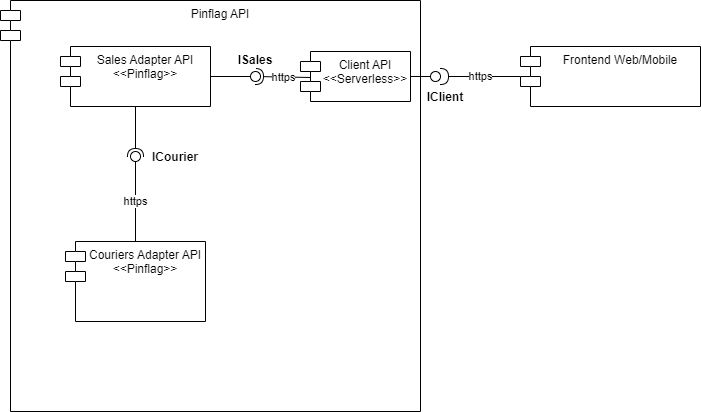

The diagram above was exported from draw.io. Its source (the exported page's mxGraphModel, read from the mxfile embedded in the PNG):
<mxGraphModel dx="448" dy="521" grid="1" gridSize="10" guides="1" tooltips="1" connect="1" arrows="1" fold="1" page="1" pageScale="1" pageWidth="850" pageHeight="1100" math="0" shadow="0">
  <root>
    <mxCell id="0" />
    <mxCell id="1" parent="0" />
    <mxCell id="5_6BGyb1Z-GZwDODGjW0-25" value="Pinflag API" style="shape=module;align=left;spacingLeft=20;align=center;verticalAlign=top;" vertex="1" parent="1">
      <mxGeometry x="40" y="39" width="420" height="411" as="geometry" />
    </mxCell>
    <mxCell id="5_6BGyb1Z-GZwDODGjW0-1" value="Client API&#10;&lt;&lt;Serverless&gt;&gt;" style="shape=module;align=left;spacingLeft=20;align=center;verticalAlign=top;" vertex="1" parent="1">
      <mxGeometry x="340" y="90" width="110" height="50" as="geometry" />
    </mxCell>
    <mxCell id="5_6BGyb1Z-GZwDODGjW0-2" value="Sales Adapter API&#10;&lt;&lt;Pinflag&gt;&gt;" style="shape=module;align=left;spacingLeft=20;align=center;verticalAlign=top;" vertex="1" parent="1">
      <mxGeometry x="100" y="85" width="150" height="60" as="geometry" />
    </mxCell>
    <mxCell id="5_6BGyb1Z-GZwDODGjW0-4" value="" style="rounded=0;orthogonalLoop=1;jettySize=auto;html=1;endArrow=none;endFill=0;sketch=0;sourcePerimeterSpacing=0;targetPerimeterSpacing=0;exitX=1;exitY=0.5;exitDx=0;exitDy=0;" edge="1" target="5_6BGyb1Z-GZwDODGjW0-6" parent="1" source="5_6BGyb1Z-GZwDODGjW0-2">
      <mxGeometry relative="1" as="geometry">
        <mxPoint x="300" y="115" as="sourcePoint" />
      </mxGeometry>
    </mxCell>
    <mxCell id="5_6BGyb1Z-GZwDODGjW0-5" value="https" style="rounded=0;orthogonalLoop=1;jettySize=auto;html=1;endArrow=halfCircle;endFill=0;entryX=0.5;entryY=0.5;endSize=6;strokeWidth=1;sketch=0;exitX=0.092;exitY=0.52;exitDx=0;exitDy=0;exitPerimeter=0;" edge="1" target="5_6BGyb1Z-GZwDODGjW0-6" parent="1" source="5_6BGyb1Z-GZwDODGjW0-1">
      <mxGeometry relative="1" as="geometry">
        <mxPoint x="340" y="115" as="sourcePoint" />
      </mxGeometry>
    </mxCell>
    <mxCell id="5_6BGyb1Z-GZwDODGjW0-6" value="" style="ellipse;whiteSpace=wrap;html=1;align=center;aspect=fixed;resizable=0;points=[];outlineConnect=0;sketch=0;" vertex="1" parent="1">
      <mxGeometry x="290" y="110" width="10" height="10" as="geometry" />
    </mxCell>
    <mxCell id="5_6BGyb1Z-GZwDODGjW0-7" value="" style="rounded=0;orthogonalLoop=1;jettySize=auto;html=1;endArrow=none;endFill=0;sketch=0;sourcePerimeterSpacing=0;targetPerimeterSpacing=0;exitX=1;exitY=0.5;exitDx=0;exitDy=0;" edge="1" target="5_6BGyb1Z-GZwDODGjW0-9" parent="1" source="5_6BGyb1Z-GZwDODGjW0-1">
      <mxGeometry relative="1" as="geometry">
        <mxPoint x="470" y="125" as="sourcePoint" />
      </mxGeometry>
    </mxCell>
    <mxCell id="5_6BGyb1Z-GZwDODGjW0-9" value="" style="ellipse;whiteSpace=wrap;html=1;align=center;aspect=fixed;resizable=0;points=[];outlineConnect=0;sketch=0;" vertex="1" parent="1">
      <mxGeometry x="470" y="110" width="10" height="10" as="geometry" />
    </mxCell>
    <mxCell id="5_6BGyb1Z-GZwDODGjW0-10" value="Couriers Adapter API&#10;&lt;&lt;Pinflag&gt;&gt;" style="shape=module;align=left;spacingLeft=20;align=center;verticalAlign=top;" vertex="1" parent="1">
      <mxGeometry x="105" y="280" width="140" height="80" as="geometry" />
    </mxCell>
    <mxCell id="5_6BGyb1Z-GZwDODGjW0-14" value="https" style="rounded=0;orthogonalLoop=1;jettySize=auto;html=1;endArrow=none;endFill=0;sketch=0;sourcePerimeterSpacing=0;targetPerimeterSpacing=0;exitX=0.5;exitY=0;exitDx=0;exitDy=0;" edge="1" target="5_6BGyb1Z-GZwDODGjW0-16" parent="1" source="5_6BGyb1Z-GZwDODGjW0-10">
      <mxGeometry relative="1" as="geometry">
        <mxPoint x="160" y="195" as="sourcePoint" />
      </mxGeometry>
    </mxCell>
    <mxCell id="5_6BGyb1Z-GZwDODGjW0-15" value="" style="rounded=0;orthogonalLoop=1;jettySize=auto;html=1;endArrow=halfCircle;endFill=0;entryX=0.5;entryY=0.5;endSize=6;strokeWidth=1;sketch=0;exitX=0.5;exitY=1;exitDx=0;exitDy=0;" edge="1" target="5_6BGyb1Z-GZwDODGjW0-16" parent="1" source="5_6BGyb1Z-GZwDODGjW0-2">
      <mxGeometry relative="1" as="geometry">
        <mxPoint x="200" y="195" as="sourcePoint" />
      </mxGeometry>
    </mxCell>
    <mxCell id="5_6BGyb1Z-GZwDODGjW0-16" value="" style="ellipse;whiteSpace=wrap;html=1;align=center;aspect=fixed;resizable=0;points=[];outlineConnect=0;sketch=0;" vertex="1" parent="1">
      <mxGeometry x="170" y="190" width="10" height="10" as="geometry" />
    </mxCell>
    <mxCell id="5_6BGyb1Z-GZwDODGjW0-19" value="https" style="edgeStyle=orthogonalEdgeStyle;rounded=0;orthogonalLoop=1;jettySize=auto;html=1;endArrow=halfCircle;endFill=0;" edge="1" parent="1" source="5_6BGyb1Z-GZwDODGjW0-17" target="5_6BGyb1Z-GZwDODGjW0-9">
      <mxGeometry relative="1" as="geometry" />
    </mxCell>
    <mxCell id="5_6BGyb1Z-GZwDODGjW0-17" value="Frontend Web/Mobile" style="shape=module;align=left;spacingLeft=20;align=center;verticalAlign=top;" vertex="1" parent="1">
      <mxGeometry x="560" y="85" width="180" height="60" as="geometry" />
    </mxCell>
    <mxCell id="5_6BGyb1Z-GZwDODGjW0-26" value="ISales" style="text;align=center;fontStyle=1;verticalAlign=middle;spacingLeft=3;spacingRight=3;strokeColor=none;rotatable=0;points=[[0,0.5],[1,0.5]];portConstraint=eastwest;" vertex="1" parent="1">
      <mxGeometry x="270" y="90" width="50" height="16" as="geometry" />
    </mxCell>
    <mxCell id="5_6BGyb1Z-GZwDODGjW0-27" value="ICourier" style="text;align=center;fontStyle=1;verticalAlign=middle;spacingLeft=3;spacingRight=3;strokeColor=none;rotatable=0;points=[[0,0.5],[1,0.5]];portConstraint=eastwest;" vertex="1" parent="1">
      <mxGeometry x="190" y="190" width="50" height="10" as="geometry" />
    </mxCell>
    <mxCell id="5_6BGyb1Z-GZwDODGjW0-28" value="IClient" style="text;align=center;fontStyle=1;verticalAlign=middle;spacingLeft=3;spacingRight=3;strokeColor=none;rotatable=0;points=[[0,0.5],[1,0.5]];portConstraint=eastwest;" vertex="1" parent="1">
      <mxGeometry x="460" y="130" width="50" height="10" as="geometry" />
    </mxCell>
  </root>
</mxGraphModel>